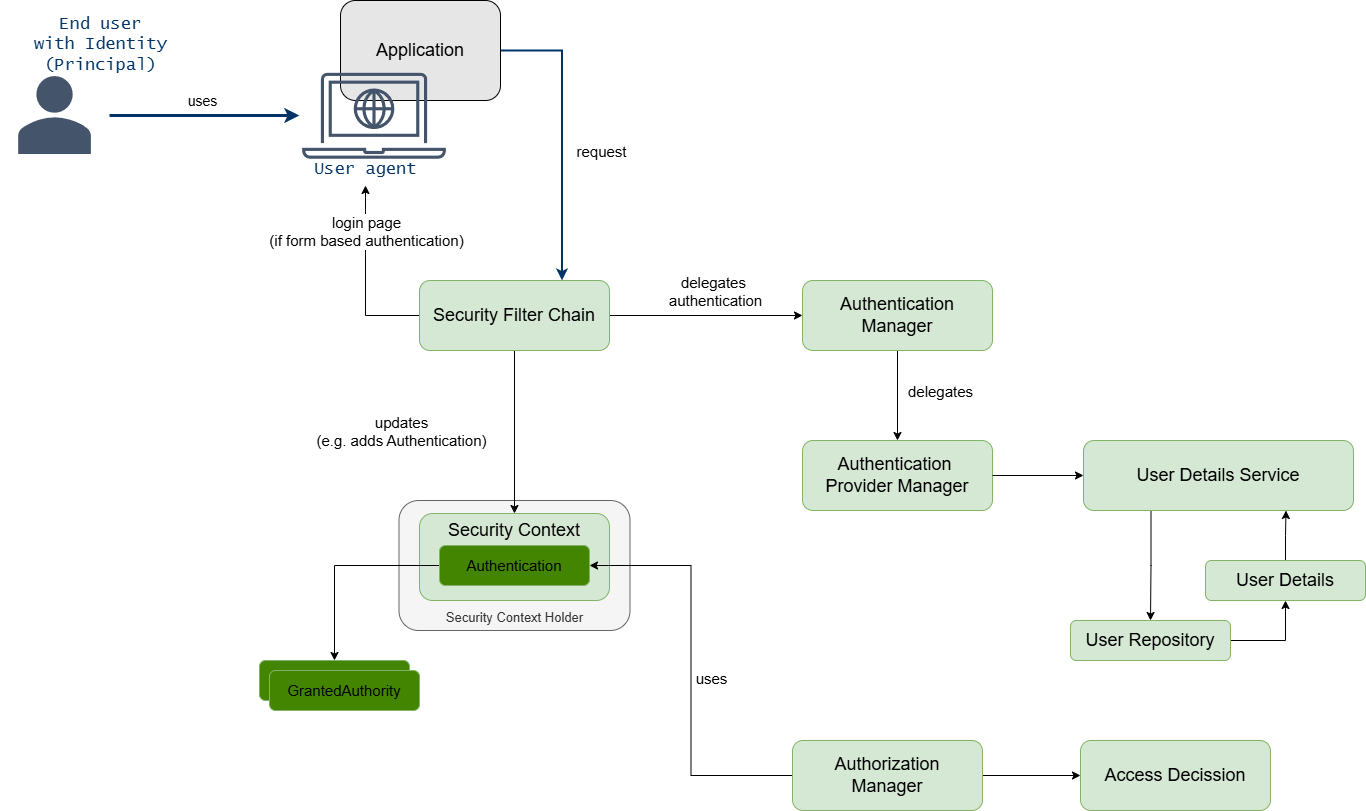

The diagram above was exported from draw.io. Its source (the exported page's mxGraphModel, read from the mxfile embedded in the PNG):
<mxGraphModel dx="3093" dy="810" grid="1" gridSize="10" guides="1" tooltips="1" connect="1" arrows="1" fold="1" page="1" pageScale="1" pageWidth="827" pageHeight="1169" math="0" shadow="0">
  <root>
    <mxCell id="0" />
    <mxCell id="1" parent="0" />
    <mxCell id="d4DJV1ArmtjWW42SbTCW-22" value="&lt;font style=&quot;font-size: 13px;&quot;&gt;Security Context Holder&lt;/font&gt;" style="rounded=1;whiteSpace=wrap;html=1;fontSize=18;fillColor=#f5f5f5;strokeColor=#666666;verticalAlign=bottom;fontColor=#333333;" parent="1" vertex="1">
      <mxGeometry x="318.5" y="520" width="231" height="130" as="geometry" />
    </mxCell>
    <mxCell id="P2SgmL1ZKDgf_BlVEVjJ-8" style="edgeStyle=orthogonalEdgeStyle;rounded=0;orthogonalLoop=1;jettySize=auto;html=1;entryX=0;entryY=0.5;entryDx=0;entryDy=0;strokeWidth=3;strokeColor=#003366;fontSize=15;exitX=1;exitY=0.5;exitDx=0;exitDy=0;" parent="1" source="P2SgmL1ZKDgf_BlVEVjJ-3" target="VfjvZBxaUTzbctPzimcl-1" edge="1">
      <mxGeometry relative="1" as="geometry">
        <Array as="points">
          <mxPoint x="210" y="135" />
        </Array>
      </mxGeometry>
    </mxCell>
    <mxCell id="d4DJV1ArmtjWW42SbTCW-1" value="&lt;font style=&quot;font-size: 14px;&quot;&gt;uses&lt;/font&gt;" style="edgeLabel;html=1;align=center;verticalAlign=middle;resizable=0;points=[];" parent="P2SgmL1ZKDgf_BlVEVjJ-8" connectable="0" vertex="1">
      <mxGeometry x="-0.0274" y="3" relative="1" as="geometry">
        <mxPoint y="-12" as="offset" />
      </mxGeometry>
    </mxCell>
    <mxCell id="P2SgmL1ZKDgf_BlVEVjJ-3" value="" style="shape=image;verticalLabelPosition=bottom;labelBackgroundColor=default;verticalAlign=top;aspect=fixed;imageAspect=0;image=data:image/png,(base64 omitted: 876 chars);" parent="1" vertex="1">
      <mxGeometry x="-80" y="80" width="109" height="110" as="geometry" />
    </mxCell>
    <mxCell id="d4DJV1ArmtjWW42SbTCW-13" style="edgeStyle=orthogonalEdgeStyle;rounded=0;orthogonalLoop=1;jettySize=auto;html=1;entryX=0.75;entryY=0;entryDx=0;entryDy=0;exitX=1;exitY=0.5;exitDx=0;exitDy=0;strokeWidth=2;strokeColor=#003366;" parent="1" source="P2SgmL1ZKDgf_BlVEVjJ-7" target="P2SgmL1ZKDgf_BlVEVjJ-11" edge="1">
      <mxGeometry relative="1" as="geometry" />
    </mxCell>
    <mxCell id="d4DJV1ArmtjWW42SbTCW-14" value="&lt;font style=&quot;font-size: 15px;&quot;&gt;request&lt;/font&gt;" style="edgeLabel;html=1;align=center;verticalAlign=middle;resizable=0;points=[];" parent="d4DJV1ArmtjWW42SbTCW-13" connectable="0" vertex="1">
      <mxGeometry x="-0.1424" y="-3" relative="1" as="geometry">
        <mxPoint x="42" y="37" as="offset" />
      </mxGeometry>
    </mxCell>
    <mxCell id="P2SgmL1ZKDgf_BlVEVjJ-7" value="Application" style="rounded=1;whiteSpace=wrap;html=1;fontSize=18;fillColor=#E6E6E6;" parent="1" vertex="1">
      <mxGeometry x="260" y="20" width="160" height="100" as="geometry" />
    </mxCell>
    <mxCell id="P2SgmL1ZKDgf_BlVEVjJ-9" value="&lt;font face=&quot;Lucida Console&quot; style=&quot;font-size: 17px;&quot; color=&quot;#003366&quot;&gt;End user&lt;/font&gt;&lt;div&gt;&lt;font face=&quot;Lucida Console&quot; style=&quot;font-size: 17px;&quot; color=&quot;#003366&quot;&gt;with Identity&lt;/font&gt;&lt;/div&gt;&lt;div&gt;&lt;font face=&quot;Lucida Console&quot; style=&quot;font-size: 17px;&quot; color=&quot;#003366&quot;&gt;(Principal)&lt;/font&gt;&lt;/div&gt;" style="text;html=1;align=center;verticalAlign=middle;resizable=0;points=[];autosize=1;strokeColor=none;fillColor=none;" parent="1" vertex="1">
      <mxGeometry x="-60" y="30" width="160" height="70" as="geometry" />
    </mxCell>
    <mxCell id="d4DJV1ArmtjWW42SbTCW-8" style="edgeStyle=orthogonalEdgeStyle;rounded=0;orthogonalLoop=1;jettySize=auto;html=1;entryX=0;entryY=0.5;entryDx=0;entryDy=0;" parent="1" source="P2SgmL1ZKDgf_BlVEVjJ-11" target="d4DJV1ArmtjWW42SbTCW-2" edge="1">
      <mxGeometry relative="1" as="geometry" />
    </mxCell>
    <mxCell id="d4DJV1ArmtjWW42SbTCW-9" value="&lt;font style=&quot;font-size: 15px;&quot;&gt;delegates&amp;nbsp;&lt;/font&gt;&lt;div&gt;&lt;font style=&quot;font-size: 15px;&quot;&gt;authentication&lt;/font&gt;&lt;/div&gt;" style="edgeLabel;html=1;align=center;verticalAlign=middle;resizable=0;points=[];" parent="d4DJV1ArmtjWW42SbTCW-8" connectable="0" vertex="1">
      <mxGeometry x="0.09" y="1" relative="1" as="geometry">
        <mxPoint y="-24" as="offset" />
      </mxGeometry>
    </mxCell>
    <mxCell id="d4DJV1ArmtjWW42SbTCW-11" style="edgeStyle=orthogonalEdgeStyle;rounded=0;orthogonalLoop=1;jettySize=auto;html=1;" parent="1" source="P2SgmL1ZKDgf_BlVEVjJ-11" target="d4DJV1ArmtjWW42SbTCW-10" edge="1">
      <mxGeometry relative="1" as="geometry" />
    </mxCell>
    <mxCell id="d4DJV1ArmtjWW42SbTCW-12" value="&lt;font style=&quot;font-size: 15px;&quot;&gt;updates&lt;/font&gt;&lt;div&gt;&lt;font style=&quot;font-size: 15px;&quot;&gt;(e.g. adds Authentication)&lt;/font&gt;&lt;/div&gt;" style="edgeLabel;html=1;align=center;verticalAlign=middle;resizable=0;points=[];" parent="d4DJV1ArmtjWW42SbTCW-11" connectable="0" vertex="1">
      <mxGeometry x="-0.0133" relative="1" as="geometry">
        <mxPoint x="-114" as="offset" />
      </mxGeometry>
    </mxCell>
    <mxCell id="d4DJV1ArmtjWW42SbTCW-15" style="edgeStyle=orthogonalEdgeStyle;rounded=0;orthogonalLoop=1;jettySize=auto;html=1;exitX=0;exitY=0.5;exitDx=0;exitDy=0;" parent="1" source="P2SgmL1ZKDgf_BlVEVjJ-11" target="VfjvZBxaUTzbctPzimcl-2" edge="1">
      <mxGeometry relative="1" as="geometry" />
    </mxCell>
    <mxCell id="d4DJV1ArmtjWW42SbTCW-16" value="&lt;font style=&quot;font-size: 15px;&quot;&gt;login page&lt;/font&gt;&lt;div style=&quot;font-size: 15px;&quot;&gt;&lt;font style=&quot;font-size: 15px;&quot;&gt;(if form based authentication)&lt;/font&gt;&lt;/div&gt;" style="edgeLabel;html=1;align=center;verticalAlign=middle;resizable=0;points=[];" parent="d4DJV1ArmtjWW42SbTCW-15" connectable="0" vertex="1">
      <mxGeometry x="-0.0819" y="-4" relative="1" as="geometry">
        <mxPoint x="-4" y="-55" as="offset" />
      </mxGeometry>
    </mxCell>
    <mxCell id="P2SgmL1ZKDgf_BlVEVjJ-11" value="Security Filter Chain" style="rounded=1;whiteSpace=wrap;html=1;fontSize=18;fillColor=#d5e8d4;strokeColor=#82b366;" parent="1" vertex="1">
      <mxGeometry x="339" y="300" width="190" height="70" as="geometry" />
    </mxCell>
    <mxCell id="VfjvZBxaUTzbctPzimcl-1" value="" style="shape=image;verticalLabelPosition=bottom;labelBackgroundColor=default;verticalAlign=top;aspect=fixed;imageAspect=0;image=data:image/png,(base64 omitted: 1664 chars);" parent="1" vertex="1">
      <mxGeometry x="219" y="60" width="150" height="150" as="geometry" />
    </mxCell>
    <mxCell id="VfjvZBxaUTzbctPzimcl-2" value="&lt;font face=&quot;Lucida Console&quot; color=&quot;#003366&quot;&gt;&lt;span style=&quot;font-size: 17px;&quot;&gt;User agent&lt;/span&gt;&lt;/font&gt;" style="text;html=1;align=center;verticalAlign=middle;resizable=0;points=[];autosize=1;strokeColor=none;fillColor=none;" parent="1" vertex="1">
      <mxGeometry x="220" y="175" width="130" height="30" as="geometry" />
    </mxCell>
    <mxCell id="d4DJV1ArmtjWW42SbTCW-6" style="edgeStyle=orthogonalEdgeStyle;rounded=0;orthogonalLoop=1;jettySize=auto;html=1;entryX=0.5;entryY=0;entryDx=0;entryDy=0;" parent="1" source="d4DJV1ArmtjWW42SbTCW-2" target="d4DJV1ArmtjWW42SbTCW-3" edge="1">
      <mxGeometry relative="1" as="geometry" />
    </mxCell>
    <mxCell id="d4DJV1ArmtjWW42SbTCW-7" value="&lt;font style=&quot;font-size: 15px;&quot;&gt;delegates&lt;/font&gt;" style="edgeLabel;html=1;align=center;verticalAlign=middle;resizable=0;points=[];" parent="d4DJV1ArmtjWW42SbTCW-6" connectable="0" vertex="1">
      <mxGeometry x="-0.12" y="2" relative="1" as="geometry">
        <mxPoint x="40" as="offset" />
      </mxGeometry>
    </mxCell>
    <mxCell id="d4DJV1ArmtjWW42SbTCW-2" value="Authentication Manager" style="rounded=1;whiteSpace=wrap;html=1;fontSize=18;fillColor=#d5e8d4;strokeColor=#82b366;" parent="1" vertex="1">
      <mxGeometry x="722" y="300" width="190" height="70" as="geometry" />
    </mxCell>
    <mxCell id="d4DJV1ArmtjWW42SbTCW-3" value="Authentication&amp;nbsp;&lt;div&gt;Provider Manager&lt;/div&gt;" style="rounded=1;whiteSpace=wrap;html=1;fontSize=18;fillColor=#d5e8d4;strokeColor=#82b366;" parent="1" vertex="1">
      <mxGeometry x="722" y="460" width="190" height="70" as="geometry" />
    </mxCell>
    <mxCell id="d4DJV1ArmtjWW42SbTCW-19" style="edgeStyle=orthogonalEdgeStyle;rounded=0;orthogonalLoop=1;jettySize=auto;html=1;entryX=0;entryY=0.5;entryDx=0;entryDy=0;exitX=1;exitY=0.5;exitDx=0;exitDy=0;" parent="1" source="d4DJV1ArmtjWW42SbTCW-3" target="d4DJV1ArmtjWW42SbTCW-18" edge="1">
      <mxGeometry relative="1" as="geometry">
        <mxPoint x="1192" y="495" as="sourcePoint" />
      </mxGeometry>
    </mxCell>
    <mxCell id="d4DJV1ArmtjWW42SbTCW-10" value="Security Context" style="rounded=1;whiteSpace=wrap;html=1;fontSize=18;fillColor=#d5e8d4;strokeColor=#82b366;verticalAlign=top;" parent="1" vertex="1">
      <mxGeometry x="339" y="533" width="190" height="87" as="geometry" />
    </mxCell>
    <mxCell id="d4DJV1ArmtjWW42SbTCW-21" style="edgeStyle=orthogonalEdgeStyle;rounded=0;orthogonalLoop=1;jettySize=auto;html=1;entryX=0.5;entryY=0;entryDx=0;entryDy=0;exitX=0.25;exitY=1;exitDx=0;exitDy=0;" parent="1" source="d4DJV1ArmtjWW42SbTCW-18" target="d4DJV1ArmtjWW42SbTCW-20" edge="1">
      <mxGeometry relative="1" as="geometry" />
    </mxCell>
    <mxCell id="d4DJV1ArmtjWW42SbTCW-18" value="User Details Service" style="rounded=1;whiteSpace=wrap;html=1;fontSize=18;fillColor=#d5e8d4;strokeColor=#82b366;" parent="1" vertex="1">
      <mxGeometry x="1003" y="460" width="270" height="70" as="geometry" />
    </mxCell>
    <mxCell id="d4DJV1ArmtjWW42SbTCW-24" style="edgeStyle=orthogonalEdgeStyle;rounded=0;orthogonalLoop=1;jettySize=auto;html=1;entryX=0.5;entryY=1;entryDx=0;entryDy=0;exitX=1;exitY=0.5;exitDx=0;exitDy=0;" parent="1" source="d4DJV1ArmtjWW42SbTCW-20" target="d4DJV1ArmtjWW42SbTCW-23" edge="1">
      <mxGeometry relative="1" as="geometry" />
    </mxCell>
    <mxCell id="d4DJV1ArmtjWW42SbTCW-20" value="User Repository" style="rounded=1;whiteSpace=wrap;html=1;fontSize=18;fillColor=#d5e8d4;strokeColor=#82b366;" parent="1" vertex="1">
      <mxGeometry x="990" y="640" width="160" height="40" as="geometry" />
    </mxCell>
    <mxCell id="d4DJV1ArmtjWW42SbTCW-25" style="edgeStyle=orthogonalEdgeStyle;rounded=0;orthogonalLoop=1;jettySize=auto;html=1;entryX=0.75;entryY=1;entryDx=0;entryDy=0;" parent="1" source="d4DJV1ArmtjWW42SbTCW-23" target="d4DJV1ArmtjWW42SbTCW-18" edge="1">
      <mxGeometry relative="1" as="geometry" />
    </mxCell>
    <mxCell id="d4DJV1ArmtjWW42SbTCW-23" value="User Details" style="rounded=1;whiteSpace=wrap;html=1;fontSize=18;fillColor=#d5e8d4;strokeColor=#82b366;" parent="1" vertex="1">
      <mxGeometry x="1125" y="580" width="160" height="40" as="geometry" />
    </mxCell>
    <mxCell id="d4DJV1ArmtjWW42SbTCW-38" style="edgeStyle=orthogonalEdgeStyle;rounded=0;orthogonalLoop=1;jettySize=auto;html=1;entryX=0.5;entryY=0;entryDx=0;entryDy=0;" parent="1" source="d4DJV1ArmtjWW42SbTCW-27" target="d4DJV1ArmtjWW42SbTCW-36" edge="1">
      <mxGeometry relative="1" as="geometry" />
    </mxCell>
    <mxCell id="d4DJV1ArmtjWW42SbTCW-27" value="&lt;font style=&quot;font-size: 15px;&quot;&gt;Authentication&lt;/font&gt;" style="rounded=1;whiteSpace=wrap;html=1;fontSize=18;fillColor=#438500;strokeColor=#82b366;" parent="1" vertex="1">
      <mxGeometry x="359" y="565" width="150" height="40" as="geometry" />
    </mxCell>
    <mxCell id="d4DJV1ArmtjWW42SbTCW-30" style="edgeStyle=orthogonalEdgeStyle;rounded=0;orthogonalLoop=1;jettySize=auto;html=1;entryX=0;entryY=0.5;entryDx=0;entryDy=0;" parent="1" source="d4DJV1ArmtjWW42SbTCW-28" target="d4DJV1ArmtjWW42SbTCW-29" edge="1">
      <mxGeometry relative="1" as="geometry" />
    </mxCell>
    <mxCell id="d4DJV1ArmtjWW42SbTCW-31" style="edgeStyle=orthogonalEdgeStyle;rounded=0;orthogonalLoop=1;jettySize=auto;html=1;entryX=1;entryY=0.5;entryDx=0;entryDy=0;" parent="1" source="d4DJV1ArmtjWW42SbTCW-28" target="d4DJV1ArmtjWW42SbTCW-27" edge="1">
      <mxGeometry relative="1" as="geometry" />
    </mxCell>
    <mxCell id="d4DJV1ArmtjWW42SbTCW-32" value="uses" style="edgeLabel;html=1;align=center;verticalAlign=middle;resizable=0;points=[];fontSize=15;" parent="d4DJV1ArmtjWW42SbTCW-31" connectable="0" vertex="1">
      <mxGeometry x="-0.0339" y="1" relative="1" as="geometry">
        <mxPoint x="21" as="offset" />
      </mxGeometry>
    </mxCell>
    <mxCell id="d4DJV1ArmtjWW42SbTCW-28" value="Authorization&lt;div&gt;Manager&lt;/div&gt;" style="rounded=1;whiteSpace=wrap;html=1;fontSize=18;fillColor=#d5e8d4;strokeColor=#82b366;" parent="1" vertex="1">
      <mxGeometry x="712" y="760" width="190" height="70" as="geometry" />
    </mxCell>
    <mxCell id="d4DJV1ArmtjWW42SbTCW-29" value="Access Decission" style="rounded=1;whiteSpace=wrap;html=1;fontSize=18;fillColor=#d5e8d4;strokeColor=#82b366;" parent="1" vertex="1">
      <mxGeometry x="1000" y="760" width="190" height="70" as="geometry" />
    </mxCell>
    <mxCell id="d4DJV1ArmtjWW42SbTCW-36" value="&lt;font style=&quot;font-size: 15px;&quot;&gt;GrantedAuthority&lt;/font&gt;" style="rounded=1;whiteSpace=wrap;html=1;fontSize=18;fillColor=#438500;strokeColor=#82b366;" parent="1" vertex="1">
      <mxGeometry x="179" y="680" width="150" height="40" as="geometry" />
    </mxCell>
    <mxCell id="d4DJV1ArmtjWW42SbTCW-37" value="&lt;font style=&quot;font-size: 15px;&quot;&gt;GrantedAuthority&lt;/font&gt;" style="rounded=1;whiteSpace=wrap;html=1;fontSize=18;fillColor=#438500;strokeColor=#82b366;" parent="1" vertex="1">
      <mxGeometry x="189" y="690" width="150" height="40" as="geometry" />
    </mxCell>
  </root>
</mxGraphModel>